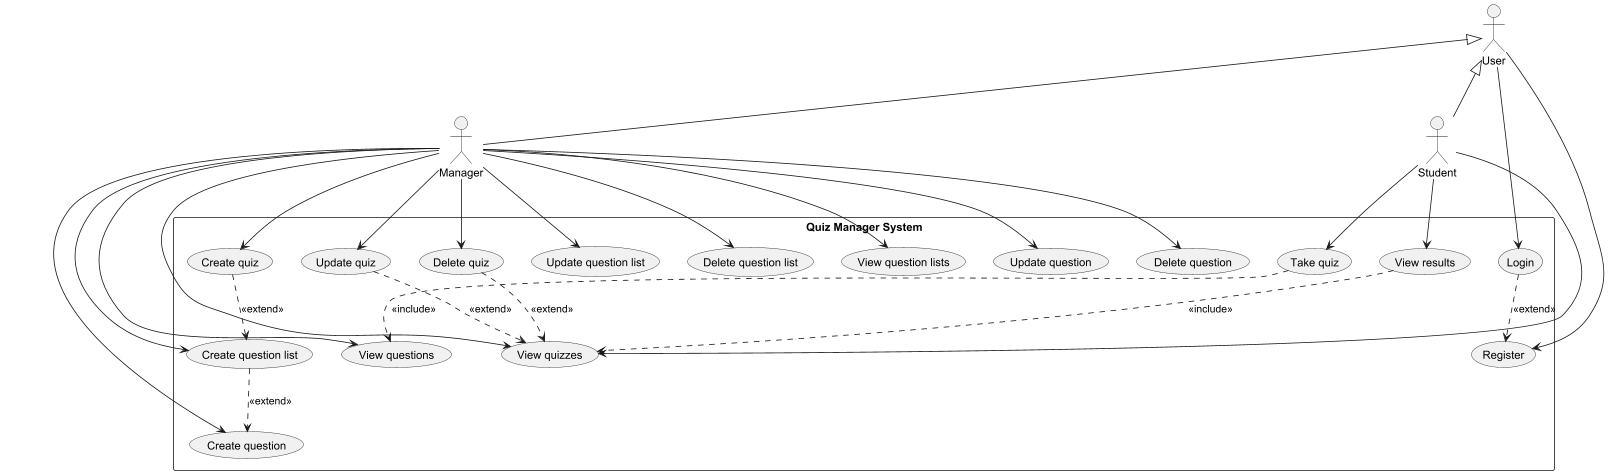

The diagram above was rendered by PlantUML. Its source (embedded in the PNG):
@startuml
'https://plantuml.com/use-case-diagram'

actor "User" as us
actor "Manager" as mg
actor "Student" as sd

us <|-- mg
us <|-- sd

rectangle "Quiz Manager System" {
    usecase "Login" as UC_Login
    usecase "Register" as UC_Register

    usecase "Create quiz" as UC_CreateQuiz
    usecase "Update quiz" as UC_UpdateQuiz
    usecase "Delete quiz" as UC_DeleteQuiz
    usecase "View quizzes" as UC_ViewQuizzes

    usecase "Create question list" as UC_CreateQList
    usecase "Update question list" as UC_UpdateQList
    usecase "Delete question list" as UC_DeleteQList
    usecase "View question lists" as UC_ViewQLists

    usecase "Create question" as UC_CreateQ
    usecase "Update question" as UC_UpdateQ
    usecase "Delete question" as UC_DeleteQ
    usecase "View questions" as UC_ViewQs

    usecase "Take quiz" as UC_TakeQuiz
    usecase "View results" as UC_ViewResults
}

' General user actions
us --> UC_Login
us --> UC_Register

' Manager actions
mg --> UC_CreateQuiz
mg --> UC_UpdateQuiz
mg --> UC_DeleteQuiz
mg --> UC_ViewQuizzes
mg --> UC_CreateQList
mg --> UC_UpdateQList
mg --> UC_DeleteQList
mg --> UC_ViewQLists
mg --> UC_CreateQ
mg --> UC_UpdateQ
mg --> UC_DeleteQ
mg --> UC_ViewQs

' Student actions
sd --> UC_ViewQuizzes
sd --> UC_TakeQuiz
sd --> UC_ViewResults

' Include relationships
UC_TakeQuiz ..> UC_ViewQs : <<include>>
UC_ViewResults ..> UC_ViewQuizzes : <<include>>

' Extend relationships
UC_Login ..> UC_Register : <<extend>>
UC_CreateQList ..> UC_CreateQ : <<extend>>
UC_UpdateQuiz ..> UC_ViewQuizzes : <<extend>>
UC_DeleteQuiz ..> UC_ViewQuizzes : <<extend>>
UC_CreateQuiz ..> UC_CreateQList : <<extend>>

@enduml